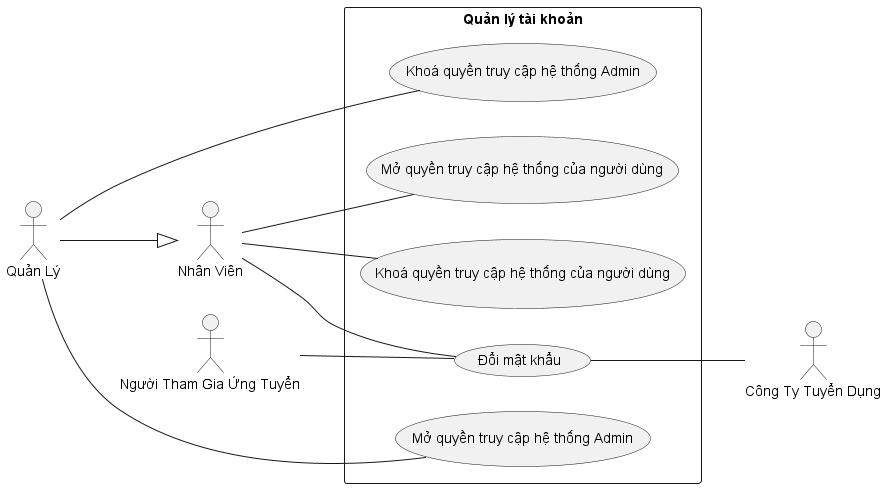

The diagram above was rendered by PlantUML. Its source (embedded in the PNG):
@startuml
left to right direction
actor NhanVien as "Nhân Viên"
actor QuanLy as "Quản Lý"
actor NguoiThamGiaUngTuyen as "Người Tham Gia Ứng Tuyển"
actor CongTyTuyenDung as "Công Ty Tuyển Dụng"
QuanLy --^ NhanVien
rectangle "Quản lý tài khoản" {
  NguoiThamGiaUngTuyen -- (Đổi mật khẩu)
  (Đổi mật khẩu) -- CongTyTuyenDung
  NhanVien -- (Đổi mật khẩu)
  NhanVien -- (Khoá quyền truy cập hệ thống của người dùng)
  NhanVien -- (Mở quyền truy cập hệ thống của người dùng)
  QuanLy -- (Mở quyền truy cập hệ thống Admin)
  QuanLy -- (Khoá quyền truy cập hệ thống Admin)

}

@enduml